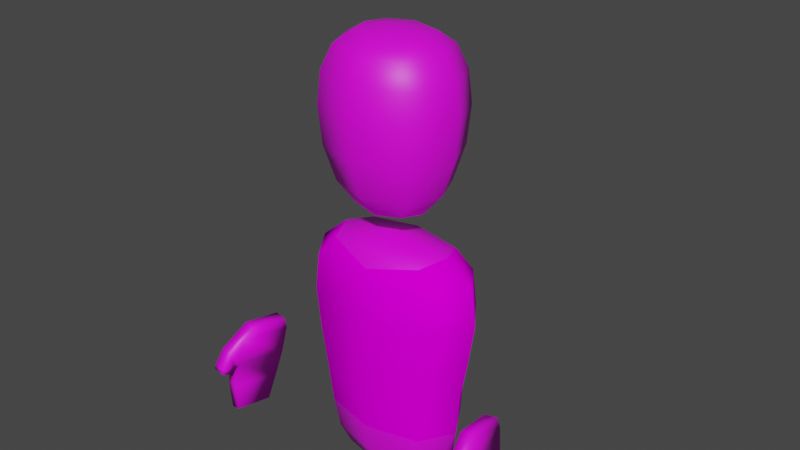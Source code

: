 # Source: ADIK_1_SENANG_.blend  (saved by Blender 2.93.20; exported with 4.5.12 LTS)
import bpy
from mathutils import Matrix  # noqa: F401  (used for matrix-valued properties, if any)

bpy.ops.wm.read_factory_settings(use_empty=True)
scene = bpy.context.scene
scene.name = 'Scene'

# ---- collections
col_collection = bpy.data.collections.new('Collection'); scene.collection.children.link(col_collection)

# ---- images (referenced by path relative to the original .blend; pixels are not part of the script)
import os
ASSET_DIR = os.environ.get("B2B_ASSET_DIR", "")  # directory of the original .blend (textures are referenced by path, not embedded)
HERE = os.path.dirname(os.path.abspath(__file__))  # packed textures are extracted next to this script under _unpacked/

def load_image(name, relpath, width, height, colorspace="sRGB"):
    """Load a texture the original file referenced (path relative to the .blend, or extracted next to this script)."""
    p = next((c for c in (os.path.join(HERE, relpath), os.path.join(ASSET_DIR, relpath)) if relpath and os.path.exists(c)), "")
    if p:
        img = bpy.data.images.load(p, check_existing=True)
        img.name = name
    else:  # same state as the original file: an image datablock whose file is absent (Cycles renders it pink)
        img = bpy.data.images.new(name, width, height)
        img.source = "FILE"
        img.filepath = "//" + (relpath or name)
    img.colorspace_settings.name = colorspace
    return img
img_il_570xn_2255055442_lm5w_jpg = load_image('il_570xN.2255055442_lm5w.jpg', 'textures/il_570xN.2255055442_lm5w.jpg', 1024, 1024, 'sRGB')
img_68097_1618667486_jpg = load_image('68097_1618667486.jpg', 'textures/68097_1618667486.jpg', 1024, 1024, 'sRGB')
img_skin = load_image('skin', 'textures/skin.png', 1024, 1024, 'sRGB')

# ---- materials (node trees are filled in below, after node groups)
mat_baju = bpy.data.materials.new('baju')
mat_baju.alpha_threshold = 0.0
mat_baju.use_transparent_shadow = False
mat_baju.line_color = (0.0, 0.0, 0.0, 1.0)
mat_celana = bpy.data.materials.new('celana')
mat_celana.use_transparent_shadow = False
mat_skin = bpy.data.materials.new('skin')
mat_skin.use_transparent_shadow = False

# ---- material node trees
mat_baju.use_nodes = True; mat_baju.node_tree.nodes.clear()
_N = mat_baju.node_tree.nodes; _L = mat_baju.node_tree.links
n0 = _N.new('ShaderNodeOutputMaterial'); n0.name = 'Material Output'; n0.location = (300, 300)
n1 = _N.new('ShaderNodeBsdfPrincipled'); n1.name = 'Principled BSDF'; n1.location = (10, 300)
n1.distribution = 'GGX'
n1.subsurface_method = 'BURLEY'
n1.inputs[2].default_value = 1.0
n1.inputs[3].default_value = 1.45
n1.inputs[13].default_value = 0.0
n1.inputs[27].default_value = (0.0, 0.0, 0.0, 1.0)
n1.inputs[28].default_value = 1.0
n2 = _N.new('ShaderNodeTexImage'); n2.name = 'Image Texture'; n2.location = (-280, 280)
n2.image = img_il_570xn_2255055442_lm5w_jpg
_L.new(n1.outputs[0], n0.inputs[0])
_L.new(n2.outputs[0], n1.inputs[0])
n0.is_active_output = True
mat_celana.use_nodes = True; mat_celana.node_tree.nodes.clear()
_N = mat_celana.node_tree.nodes; _L = mat_celana.node_tree.links
n0 = _N.new('ShaderNodeBsdfPrincipled'); n0.name = 'Principled BSDF'; n0.location = (10, 300)
n0.distribution = 'GGX'
n0.subsurface_method = 'BURLEY'
n0.inputs[3].default_value = 1.45
n0.inputs[27].default_value = (0.0, 0.0, 0.0, 1.0)
n0.inputs[28].default_value = 1.0
n1 = _N.new('ShaderNodeOutputMaterial'); n1.name = 'Material Output'; n1.location = (300, 300)
n2 = _N.new('ShaderNodeTexImage'); n2.name = 'Image Texture'; n2.location = (-280, 280)
n2.image = img_68097_1618667486_jpg
_L.new(n0.outputs[0], n1.inputs[0])
_L.new(n2.outputs[0], n0.inputs[0])
n1.is_active_output = True
mat_skin.use_nodes = True; mat_skin.node_tree.nodes.clear()
_N = mat_skin.node_tree.nodes; _L = mat_skin.node_tree.links
n0 = _N.new('ShaderNodeBsdfPrincipled'); n0.name = 'Principled BSDF'; n0.location = (10, 300)
n0.distribution = 'GGX'
n0.subsurface_method = 'BURLEY'
n0.inputs[3].default_value = 1.45
n0.inputs[27].default_value = (0.0, 0.0, 0.0, 1.0)
n0.inputs[28].default_value = 1.0
n1 = _N.new('ShaderNodeOutputMaterial'); n1.name = 'Material Output'; n1.location = (300, 300)
n2 = _N.new('ShaderNodeTexImage'); n2.name = 'Image Texture'; n2.location = (-378, 195)
n2.image = img_skin
_L.new(n0.outputs[0], n1.inputs[0])
_L.new(n2.outputs[0], n0.inputs[0])
n1.is_active_output = True

# ---- world
world_world = bpy.data.worlds.new('World'); scene.world = world_world
world_world.use_nodes = True; world_world.node_tree.nodes.clear()
_N = world_world.node_tree.nodes; _L = world_world.node_tree.links
n0 = _N.new('ShaderNodeOutputWorld'); n0.name = 'World Output'; n0.location = (300, 300)
n1 = _N.new('ShaderNodeBackground'); n1.name = 'Background'; n1.location = (10, 300)
n1.inputs[0].default_value = (0.05088, 0.05088, 0.05088, 1.0)
_L.new(n1.outputs[0], n0.inputs[0])
n0.is_active_output = True
world_world.color = (0.05088, 0.05088, 0.05088)
world_world.use_sun_shadow = False
world_world.sun_shadow_jitter_overblur = 0.0

# ---- meshes
me_cube_002 = bpy.data.meshes.new('Cube.002')
me_cube_002.from_pydata([(0.7072, 0.3923, 0.5732), (0.6241, 0.3621, -0.3587), (0.7072, -0.4903, 0.5732), (0.6241, -0.3891, -0.3587), (-0.7072, 0.3923, 0.5732), (-0.6241, 0.3621, -0.3587), (-0.7072, -0.4903, 0.5732), (-0.6241, -0.3891, -0.3587), (0.8434, -0.5092, 1.63), (-0.8434, -0.5092, 1.63), (0.8434, 0.3933, 1.63), (-0.8434, 0.3933, 1.63), (0.6181, -0.3963, 2.338), (-0.6181, -0.3963, 2.338), (0.6181, 0.2805, 2.338), (-0.6181, 0.2805, 2.338), (-0.3685, 0.2113, -0.6819), (-0.3685, -0.2205, -0.6819), (0.3685, 0.2113, -0.6819), (0.3685, -0.2205, -0.6819), (0.3417, -0.3581, 2.868), (-0.3417, -0.3581, 2.868), (0.3417, 0.2391, 2.868), (-0.3417, 0.2391, 2.868), (0.5937, -0.5783, 3.56), (-0.5937, -0.5783, 3.56), (0.5937, 0.4593, 3.56), (-0.5937, 0.4593, 3.56), (0.595, -0.5794, 4.423), (-0.595, -0.5794, 4.423), (0.595, 0.4604, 4.423), (-0.595, 0.4604, 4.423), (0.3455, -0.3615, 4.837), (-0.3455, -0.3615, 4.837), (0.3455, 0.2425, 4.837), (-0.3455, 0.2425, 4.837), (-0.8581, -0.0135, -0.3587), (0.0, 0.5029, -0.3587), (0.6677, 0.3869, 0.05455), (-0.6677, -0.4494, 0.05455), (0.6677, -0.4494, 0.05455), (-0.6677, 0.3869, 0.05455), (0.0, -0.6558, 0.5732), (0.9724, -0.04903, 0.5732), (0.0, -0.5299, -0.3587), (-0.9724, -0.04903, 0.5732), (0.0, 0.5578, 0.5732), (0.8581, -0.0135, -0.3587), (0.0, -0.6784, 1.63), (1.16, -0.05791, 1.63), (-1.16, -0.05791, 1.63), (0.0, 0.5626, 1.63), (-0.7826, 0.3932, 1.112), (0.7826, 0.3932, 1.112), (0.7826, -0.5068, 1.112), (-0.7826, -0.5068, 1.112), (0.0, -0.4705, 2.387), (0.7476, -0.05791, 2.387), (-0.7476, -0.05791, 2.387), (0.0, 0.3547, 2.387), (-0.8064, -0.4898, 2.08), (-0.8064, 0.374, 2.08), (0.8064, -0.4898, 2.08), (0.8064, 0.374, 2.08), (-0.4356, -0.004615, -0.6957), (0.0, 0.2506, -0.6957), (0.0, -0.2598, -0.6957), (0.4356, -0.004615, -0.6957), (0.5215, 0.3011, -0.5944), (-0.5215, 0.3011, -0.5944), (-0.5215, -0.3125, -0.5944), (0.5215, -0.3125, -0.5944), (4.191e-09, -0.4111, 2.818), (0.4024, -0.05951, 2.818), (-0.4024, -0.05951, 2.818), (3.725e-09, 0.2921, 2.818), (7.451e-09, -0.7729, 3.56), (0.8163, -0.05951, 3.56), (-0.8163, -0.05951, 3.56), (7.451e-09, 0.6538, 3.56), (-0.4894, -0.4872, 3.126), (-0.4894, 0.3682, 3.126), (0.4894, -0.4872, 3.126), (0.4894, 0.3682, 3.126), (1.315e-08, -0.7744, 4.423), (0.8181, -0.05951, 4.423), (-0.8181, -0.05951, 4.423), (7.451e-09, 0.6554, 4.423), (-0.6284, -0.6086, 4.022), (-0.6284, 0.4896, 4.022), (0.6284, -0.6086, 4.022), (0.6284, 0.4896, 4.022), (2.794e-09, -0.4156, 4.861), (0.4075, -0.05951, 4.861), (-0.4075, -0.05951, 4.861), (-2.794e-09, 0.2966, 4.861), (-0.4928, 0.3712, 4.704), (0.4928, 0.3712, 4.704), (0.4928, -0.4902, 4.704), (-0.4928, -0.4902, 4.704), (0.0, 0.562, 1.112), (0.0, -0.6062, 0.05455), (-0.918, -0.03126, 0.05455), (0.0, 0.4147, -0.5957), (0.918, -0.03126, 0.05455), (0.0, 0.5437, 0.05455), (-1.108, -0.05791, 2.085), (0.0, -0.6756, 1.112), (-1.076, -0.0568, 1.112), (1.076, -0.0568, 1.112), (0.0, -0.05791, 2.491), (0.0, -0.6523, 2.085), (0.0, 0.5364, 2.085), (1.108, -0.05791, 2.085), (0.0, -0.004615, -0.7245), (0.0, -0.4262, -0.5957), (-0.7147, -0.005726, -0.5957), (0.7147, -0.005726, -0.5957), (1.863e-09, -0.05951, 2.713), (-0.864, -0.05951, 4.022), (-0.6704, -0.05951, 3.121), (1.863e-09, -0.6453, 3.121), (1.863e-09, 0.5263, 3.121), (0.6704, -0.05951, 3.121), (0.0, 0.5305, 4.706), (-7.669e-09, -0.8145, 4.022), (7.669e-09, 0.6955, 4.022), (0.864, -0.05951, 4.022), (-6.519e-09, -0.05951, 4.911), (0.6752, -0.05951, 4.706), (-0.6752, -0.05951, 4.706), (2.794e-09, -0.6495, 4.706), (0.0, -0.5763, 2.211), (-1.54, -0.3683, 0.7215), (-1.653, -0.4927, 0.03296), (-1.597, -1.066, 0.8301), (-1.706, -1.139, 0.1336), (-1.697, -0.3519, 0.7431), (-1.799, -0.4775, 0.05299), (-1.755, -1.049, 0.8517), (-1.852, -1.124, 0.1536), (-1.836, -1.104, -0.2385), (-1.714, -1.111, -0.2175), (-1.674, -0.626, -0.293), (-1.796, -0.6192, -0.314), (-1.651, -1.116, 0.478), (-1.593, -0.4187, 0.3694), (-1.751, -0.4023, 0.391), (-1.808, -1.1, 0.4997), (-1.633, -1.244, 0.7043), (-1.791, -1.228, 0.726), (-1.817, -1.161, 0.4837), (-1.659, -1.177, 0.4621), (-1.672, -1.35, 0.4981), (-1.83, -1.333, 0.5198), (-1.825, -1.186, 0.4467), (-1.667, -1.203, 0.425), (-1.524, -0.4113, 0.8707), (-1.564, -0.9046, 0.9475), (-1.681, -0.3949, 0.8923), (-1.722, -0.8883, 0.9691), (-1.68, -1.353, 0.4392), (-1.838, -1.337, 0.4609), (-1.833, -1.23, 0.4201), (-1.675, -1.247, 0.3985), (1.598, -0.3683, 0.7215), (1.711, -0.4927, 0.03296), (1.655, -1.066, 0.8301), (1.764, -1.139, 0.1336), (1.755, -0.3519, 0.7431), (1.857, -0.4775, 0.05299), (1.813, -1.049, 0.8517), (1.91, -1.124, 0.1536), (1.894, -1.104, -0.2385), (1.772, -1.111, -0.2175), (1.732, -0.626, -0.293), (1.854, -0.6192, -0.314), (1.709, -1.116, 0.478), (1.651, -0.4187, 0.3694), (1.809, -0.4023, 0.391), (1.866, -1.1, 0.4997), (1.691, -1.244, 0.7043), (1.849, -1.228, 0.726), (1.875, -1.161, 0.4837), (1.717, -1.177, 0.4621), (1.73, -1.35, 0.4981), (1.888, -1.333, 0.5198), (1.883, -1.186, 0.4467), (1.725, -1.203, 0.425), (1.582, -0.4113, 0.8707), (1.622, -0.9046, 0.9475), (1.74, -0.3949, 0.8923), (1.78, -0.8883, 0.9691), (1.739, -1.353, 0.4392), (1.896, -1.337, 0.4609), (1.891, -1.23, 0.4201), (1.733, -1.247, 0.3985)], [], [(0, 46, 100, 53), (46, 4, 52, 100), (100, 52, 11, 51), (53, 100, 51, 10), (3, 40, 101, 44), (40, 2, 42, 101), (101, 42, 6, 39), (44, 101, 39, 7), (7, 39, 102, 36), (39, 6, 45, 102), (102, 45, 4, 41), (36, 102, 41, 5), (5, 37, 103, 69), (37, 1, 68, 103), (103, 68, 18, 65), (69, 103, 65, 16), (1, 38, 104, 47), (38, 0, 43, 104), (104, 43, 2, 40), (47, 104, 40, 3), (5, 41, 105, 37), (41, 4, 46, 105), (105, 46, 0, 38), (37, 105, 38, 1), (11, 50, 106, 61), (50, 9, 60, 106), (106, 60, 13, 58), (61, 106, 58, 15), (6, 42, 107, 55), (42, 2, 54, 107), (107, 54, 8, 48), (55, 107, 48, 9), (4, 45, 108, 52), (45, 6, 55, 108), (108, 55, 9, 50), (52, 108, 50, 11), (2, 43, 109, 54), (43, 0, 53, 109), (109, 53, 10, 49), (54, 109, 49, 8), (14, 59, 110, 57), (59, 15, 58, 110), (110, 58, 13, 56), (57, 110, 56, 12), (9, 48, 111, 60), (48, 8, 62, 111), (111, 62, 12, 132), (60, 111, 132, 13), (10, 51, 112, 63), (51, 11, 61, 112), (112, 61, 15, 59), (63, 112, 59, 14), (8, 49, 113, 62), (49, 10, 63, 113), (113, 63, 14, 57), (62, 113, 57, 12), (16, 65, 114, 64), (65, 18, 67, 114), (114, 67, 19, 66), (64, 114, 66, 17), (3, 44, 115, 71), (44, 7, 70, 115), (115, 70, 17, 66), (71, 115, 66, 19), (7, 36, 116, 70), (36, 5, 69, 116), (116, 69, 16, 64), (70, 116, 64, 17), (1, 47, 117, 68), (47, 3, 71, 117), (117, 71, 19, 67), (68, 117, 67, 18), (22, 73, 118, 75), (73, 20, 72, 118), (118, 72, 21, 74), (75, 118, 74, 23), (27, 78, 119, 89), (78, 25, 88, 119), (119, 88, 29, 86), (89, 119, 86, 31), (23, 74, 120, 81), (74, 21, 80, 120), (120, 80, 25, 78), (81, 120, 78, 27), (21, 72, 121, 80), (72, 20, 82, 121), (121, 82, 24, 76), (80, 121, 76, 25), (22, 75, 122, 83), (75, 23, 81, 122), (122, 81, 27, 79), (83, 122, 79, 26), (20, 73, 123, 82), (73, 22, 83, 123), (123, 83, 26, 77), (82, 123, 77, 24), (30, 87, 124, 97), (87, 31, 96, 124), (124, 96, 35, 95), (97, 124, 95, 34), (25, 76, 125, 88), (76, 24, 90, 125), (125, 90, 28, 84), (88, 125, 84, 29), (26, 79, 126, 91), (79, 27, 89, 126), (126, 89, 31, 87), (91, 126, 87, 30), (24, 77, 127, 90), (77, 26, 91, 127), (127, 91, 30, 85), (90, 127, 85, 28), (34, 95, 128, 93), (95, 35, 94, 128), (128, 94, 33, 92), (93, 128, 92, 32), (28, 85, 129, 98), (85, 30, 97, 129), (129, 97, 34, 93), (98, 129, 93, 32), (31, 86, 130, 96), (86, 29, 99, 130), (130, 99, 33, 94), (96, 130, 94, 35), (29, 84, 131, 99), (84, 28, 98, 131), (131, 98, 32, 92), (99, 131, 92, 33), (13, 132, 56), (132, 12, 56), (133, 137, 159, 157), (138, 134, 143, 144), (139, 148, 151, 150), (146, 133, 135, 145), (147, 137, 133, 146), (148, 139, 137, 147), (144, 143, 142, 141), (136, 140, 141, 142), (134, 136, 142, 143), (140, 138, 144, 141), (140, 148, 147, 138), (138, 147, 146, 134), (134, 146, 145, 136), (136, 145, 148, 140), (152, 149, 153, 156), (135, 139, 150, 149), (145, 135, 149, 152), (148, 145, 152, 151), (156, 153, 161, 164), (149, 150, 154, 153), (151, 152, 156, 155), (150, 151, 155, 154), (157, 159, 160, 158), (139, 135, 158, 160), (137, 139, 160, 159), (135, 133, 157, 158), (164, 161, 162, 163), (153, 154, 162, 161), (155, 156, 164, 163), (154, 155, 163, 162), (165, 189, 191, 169), (170, 176, 175, 166), (171, 182, 183, 180), (178, 177, 167, 165), (179, 178, 165, 169), (180, 179, 169, 171), (176, 173, 174, 175), (168, 174, 173, 172), (166, 175, 174, 168), (172, 173, 176, 170), (172, 170, 179, 180), (170, 166, 178, 179), (166, 168, 177, 178), (168, 172, 180, 177), (184, 188, 185, 181), (167, 181, 182, 171), (177, 184, 181, 167), (180, 183, 184, 177), (188, 196, 193, 185), (181, 185, 186, 182), (183, 187, 188, 184), (182, 186, 187, 183), (189, 190, 192, 191), (171, 192, 190, 167), (169, 191, 192, 171), (167, 190, 189, 165), (196, 195, 194, 193), (185, 193, 194, 186), (187, 195, 196, 188), (186, 194, 195, 187)])
me_cube_002.polygons.foreach_set('use_smooth', [True] * 190)
me_cube_002.polygons.foreach_set('material_index', [0, 0, 0, 0, 1, 0, 0, 1, 1, 0, 0, 1, 1, 1, 1, 1, 1, 0, 0, 1, 1, 0, 0, 1, 0, 0, 0, 0, 0, 0, 0, 0, 0, 0, 0, 0, 0, 0, 0, 0, 2, 2, 2, 2, 0, 0, 0, 0, 0, 0, 0, 0, 0, 0, 0, 0, 1, 1, 1, 1, 1, 1, 1, 1, 1, 1, 1, 1, 1, 1, 1, 1, 2, 2, 2, 2, 2, 2, 2, 2, 2, 2, 2, 2, 2, 2, 2, 2, 2, 2, 2, 2, 2, 2, 2, 2, 2, 2, 2, 2, 2, 2, 2, 2, 2, 2, 2, 2, 2, 2, 2, 2, 2, 2, 2, 2, 2, 2, 2, 2, 2, 2, 2, 2, 2, 2, 2, 2, 2, 2, 2, 2, 2, 2, 2, 2, 2, 2, 2, 2, 2, 2, 2, 2, 2, 2, 2, 2, 2, 2, 2, 2, 2, 2, 2, 2, 2, 2, 2, 2, 2, 2, 2, 2, 2, 2, 2, 2, 2, 2, 2, 2, 2, 2, 2, 2, 2, 2, 2, 2, 2, 2, 2, 2, 2, 2, 2, 2, 2, 2])
_uv = me_cube_002.uv_layers.new(name='UVMap')
_uv.uv.foreach_set('vector', [0.5511, 0.2056, 0.5031, 0.2056, 0.5031, 0.2465, 0.5563, 0.2465, 0.5031, 0.2056, 0.455, 0.2056, 0.4499, 0.2465, 0.5031, 0.2465, 0.5031, 0.2465, 0.4499, 0.2465, 0.4457, 0.286, 0.5031, 0.286, 0.5563, 0.2465, 0.5031, 0.2465, 0.5031, 0.286, 0.5604, 0.286, 0.6473, 0.7989, 0.6607, 0.8999, 0.5005, 0.8686, 0.5005, 0.7989, 0.6423, 0.2884, 0.6504, 0.4079, 0.5048, 0.4079, 0.5048, 0.2884, 0.5048, 0.2884, 0.5048, 0.4079, 0.3592, 0.4079, 0.3674, 0.2884, 0.5005, 0.7989, 0.5005, 0.8686, 0.3434, 0.8983, 0.3537, 0.7989, 0.3537, 0.7989, 0.3434, 0.9077, 0.2845, 0.9077, 0.2986, 0.7989, 0.3674, 0.2884, 0.3592, 0.4079, 0.3046, 0.4079, 0.3158, 0.2884, 0.4407, 0.1661, 0.437, 0.2056, 0.455, 0.2056, 0.4577, 0.1661, 0.2986, 0.5533, 0.2845, 0.614, 0.3434, 0.614, 0.3537, 0.5533, 0.3537, 0.5533, 0.5005, 0.5533, 0.5005, 0.5185, 0.3778, 0.5187, 0.5005, 0.5533, 0.6473, 0.5533, 0.6232, 0.5187, 0.5005, 0.5185, 0.5005, 0.5185, 0.6232, 0.5187, 0.5872, 0.5059, 0.5005, 0.5038, 0.3778, 0.5187, 0.5005, 0.5185, 0.5005, 0.5038, 0.4138, 0.5059, 0.6473, 0.5533, 0.6576, 0.614, 0.7165, 0.614, 0.7024, 0.5533, 0.5485, 0.1661, 0.5511, 0.2056, 0.5692, 0.2056, 0.5655, 0.1661, 0.6938, 0.2884, 0.705, 0.4079, 0.6504, 0.4079, 0.6423, 0.2884, 0.7024, 0.7989, 0.7165, 0.9077, 0.6576, 0.9077, 0.6473, 0.7989, 0.3537, 0.5533, 0.3434, 0.614, 0.5005, 0.614, 0.5005, 0.5533, 0.4577, 0.1661, 0.455, 0.2056, 0.5031, 0.2056, 0.5031, 0.1661, 0.5031, 0.1661, 0.5031, 0.2056, 0.5511, 0.2056, 0.5485, 0.1661, 0.5005, 0.5533, 0.5005, 0.614, 0.6576, 0.614, 0.6473, 0.5533, 0.4457, 0.286, 0.4242, 0.286, 0.4277, 0.3206, 0.4483, 0.3202, 0.2661, 0.6514, 0.3312, 0.6514, 0.3388, 0.7551, 0.2766, 0.7562, 0.2766, 0.7562, 0.3388, 0.7551, 0.3776, 0.8145, 0.3509, 0.8259, 0.3388, 0.7551, 0.2766, 0.7562, 0.3509, 0.8259, 0.3776, 0.8145, 0.3592, 0.4079, 0.5048, 0.4079, 0.5048, 0.5319, 0.3437, 0.5319, 0.5048, 0.4079, 0.6504, 0.4079, 0.6659, 0.5319, 0.5048, 0.5319, 0.5048, 0.5319, 0.6659, 0.5319, 0.6785, 0.6514, 0.5048, 0.6514, 0.3437, 0.5319, 0.5048, 0.5319, 0.5048, 0.6514, 0.3312, 0.6514, 0.455, 0.2056, 0.437, 0.2056, 0.4299, 0.2465, 0.4499, 0.2465, 0.3046, 0.4079, 0.3592, 0.4079, 0.3437, 0.5319, 0.2833, 0.5319, 0.2833, 0.5319, 0.3437, 0.5319, 0.3312, 0.6514, 0.2661, 0.6514, 0.4499, 0.2465, 0.4299, 0.2465, 0.4242, 0.286, 0.4457, 0.286, 0.6504, 0.4079, 0.705, 0.4079, 0.7263, 0.5319, 0.6659, 0.5319, 0.5692, 0.2056, 0.5511, 0.2056, 0.5563, 0.2465, 0.5762, 0.2465, 0.5762, 0.2465, 0.5563, 0.2465, 0.5604, 0.286, 0.5819, 0.286, 0.6659, 0.5319, 0.7263, 0.5319, 0.7436, 0.6514, 0.6785, 0.6514, 0.9627, 0.644, 0.8354, 0.6554, 0.8354, 0.6792, 0.9893, 0.6554, 0.8354, 0.6554, 0.7082, 0.644, 0.6815, 0.6554, 0.8354, 0.6792, 0.8354, 0.6792, 0.6815, 0.6554, 0.7082, 0.644, 0.8354, 0.6554, 0.9893, 0.6554, 0.8354, 0.6792, 0.8354, 0.6554, 0.9627, 0.644, 0.3312, 0.6514, 0.5048, 0.6514, 0.5048, 0.7562, 0.3388, 0.7551, 0.5048, 0.6514, 0.6785, 0.6514, 0.6708, 0.7551, 0.5048, 0.7562, 0.5048, 0.7562, 0.6708, 0.7551, 0.6321, 0.8145, 0.5048, 0.7853, 0.3388, 0.7551, 0.5048, 0.7562, 0.5048, 0.7853, 0.3776, 0.8145, 0.5604, 0.286, 0.5031, 0.286, 0.5031, 0.3206, 0.5579, 0.3202, 0.5031, 0.286, 0.4457, 0.286, 0.4483, 0.3202, 0.5031, 0.3206, 0.5048, 0.7562, 0.3388, 0.7551, 0.3776, 0.8145, 0.5048, 0.8259, 0.6708, 0.7551, 0.5048, 0.7562, 0.5048, 0.8259, 0.6321, 0.8145, 0.6785, 0.6514, 0.7436, 0.6514, 0.733, 0.7562, 0.6708, 0.7551, 0.5819, 0.286, 0.5604, 0.286, 0.5579, 0.3202, 0.5784, 0.3206, 0.733, 0.7562, 0.6708, 0.7551, 0.6321, 0.8145, 0.6587, 0.8259, 0.6708, 0.7551, 0.733, 0.7562, 0.6587, 0.8259, 0.6321, 0.8145, 0.4138, 0.7138, 0.5005, 0.7101, 0.5005, 0.7025, 0.398, 0.7101, 0.5005, 0.7101, 0.5872, 0.7138, 0.603, 0.7101, 0.5005, 0.7025, 0.5005, 0.7025, 0.603, 0.7101, 0.5872, 0.7138, 0.5005, 0.7101, 0.398, 0.7101, 0.5005, 0.7025, 0.5005, 0.7101, 0.4138, 0.7138, 0.6473, 0.7989, 0.5005, 0.7989, 0.5005, 0.7365, 0.6232, 0.7368, 0.5005, 0.7989, 0.3537, 0.7989, 0.3778, 0.7368, 0.5005, 0.7365, 0.5005, 0.7365, 0.3778, 0.7368, 0.4138, 0.7138, 0.5005, 0.7101, 0.6232, 0.7368, 0.5005, 0.7365, 0.5005, 0.7101, 0.5872, 0.7138, 0.3537, 0.7989, 0.2986, 0.7989, 0.3323, 0.7365, 0.3778, 0.7368, 0.2986, 0.5533, 0.3537, 0.5533, 0.3778, 0.5187, 0.3323, 0.5185, 0.3323, 0.5185, 0.3778, 0.5187, 0.4138, 0.5059, 0.398, 0.5038, 0.3778, 0.7368, 0.3323, 0.7365, 0.398, 0.7101, 0.4138, 0.7138, 0.6473, 0.5533, 0.7024, 0.5533, 0.6686, 0.5185, 0.6232, 0.5187, 0.7024, 0.7989, 0.6473, 0.7989, 0.6232, 0.7368, 0.6686, 0.7365, 0.6686, 0.7365, 0.6232, 0.7368, 0.5872, 0.7138, 0.603, 0.7101, 0.6232, 0.5187, 0.6686, 0.5185, 0.603, 0.5038, 0.5872, 0.5059, 0.5809, 0.7022, 0.5513, 0.7208, 0.5036, 0.6671, 0.5827, 0.6431, 0.5513, 0.7208, 0.5304, 0.7375, 0.5036, 0.7331, 0.5036, 0.6671, 0.5036, 0.6671, 0.5036, 0.7331, 0.4768, 0.7375, 0.4559, 0.7208, 0.4244, 0.6431, 0.5036, 0.6671, 0.4559, 0.7208, 0.4262, 0.7022, 0.3818, 0.7757, 0.4311, 0.7852, 0.4312, 0.8174, 0.3806, 0.8231, 0.4311, 0.7852, 0.4675, 0.7882, 0.4668, 0.8151, 0.4312, 0.8174, 0.4312, 0.8174, 0.4668, 0.8151, 0.4691, 0.8379, 0.4355, 0.8441, 0.3806, 0.8231, 0.4312, 0.8174, 0.4355, 0.8441, 0.392, 0.862, 0.4262, 0.7022, 0.4559, 0.7208, 0.4392, 0.7514, 0.401, 0.7313, 0.4559, 0.7208, 0.4768, 0.7375, 0.4713, 0.7603, 0.4392, 0.7514, 0.4392, 0.7514, 0.4713, 0.7603, 0.4675, 0.7882, 0.4311, 0.7852, 0.401, 0.7313, 0.4392, 0.7514, 0.4311, 0.7852, 0.3818, 0.7757, 0.4768, 0.7375, 0.5036, 0.7331, 0.5036, 0.7608, 0.4713, 0.7603, 0.5036, 0.7331, 0.5304, 0.7375, 0.5358, 0.7603, 0.5036, 0.7608, 0.8596, 0.9477, 0.8274, 0.9482, 0.8235, 0.9202, 0.8596, 0.9201, 0.8918, 0.9482, 0.8596, 0.9477, 0.8596, 0.9201, 0.8957, 0.9202, 0.5809, 0.7022, 0.5827, 0.6431, 0.6613, 0.6682, 0.6061, 0.7313, 0.4244, 0.6431, 0.4262, 0.7022, 0.401, 0.7313, 0.3458, 0.6682, 0.3458, 0.6682, 0.401, 0.7313, 0.3818, 0.7757, 0.2834, 0.7427, 0.6061, 0.7313, 0.6613, 0.6682, 0.7237, 0.7427, 0.6253, 0.7757, 0.5304, 0.7375, 0.5513, 0.7208, 0.568, 0.7514, 0.5358, 0.7603, 0.5513, 0.7208, 0.5809, 0.7022, 0.6061, 0.7313, 0.568, 0.7514, 0.568, 0.7514, 0.6061, 0.7313, 0.6253, 0.7757, 0.576, 0.7852, 0.5358, 0.7603, 0.568, 0.7514, 0.576, 0.7852, 0.5396, 0.7882, 0.6151, 0.862, 0.6937, 0.9229, 0.6392, 0.9578, 0.5975, 0.8882, 0.3134, 0.9229, 0.392, 0.862, 0.4096, 0.8882, 0.3679, 0.9578, 0.3679, 0.9578, 0.4096, 0.8882, 0.4289, 0.9072, 0.4267, 0.9655, 0.5975, 0.8882, 0.6392, 0.9578, 0.5805, 0.9655, 0.5782, 0.9072, 0.8235, 0.948, 0.8596, 0.9482, 0.8596, 0.9744, 0.8228, 0.9749, 0.8596, 0.9482, 0.8957, 0.948, 0.8964, 0.9749, 0.8596, 0.9744, 0.5036, 0.8146, 0.5404, 0.8151, 0.538, 0.8379, 0.5036, 0.8373, 0.4668, 0.8151, 0.5036, 0.8146, 0.5036, 0.8373, 0.4691, 0.8379, 0.6253, 0.7757, 0.7237, 0.7427, 0.7387, 0.8447, 0.6266, 0.8231, 0.2834, 0.7427, 0.3818, 0.7757, 0.3806, 0.8231, 0.2684, 0.8447, 0.2684, 0.8447, 0.3806, 0.8231, 0.392, 0.862, 0.3134, 0.9229, 0.6266, 0.8231, 0.7387, 0.8447, 0.6937, 0.9229, 0.6151, 0.862, 0.5396, 0.7882, 0.576, 0.7852, 0.5759, 0.8174, 0.5404, 0.8151, 0.576, 0.7852, 0.6253, 0.7757, 0.6266, 0.8231, 0.5759, 0.8174, 0.5759, 0.8174, 0.6266, 0.8231, 0.6151, 0.862, 0.5716, 0.8441, 0.5404, 0.8151, 0.5759, 0.8174, 0.5716, 0.8441, 0.538, 0.8379, 0.5782, 0.9072, 0.5805, 0.9655, 0.5036, 0.9395, 0.5508, 0.8871, 0.4267, 0.9655, 0.4289, 0.9072, 0.4563, 0.8871, 0.5036, 0.9395, 0.5036, 0.9395, 0.4563, 0.8871, 0.4773, 0.8717, 0.5036, 0.8748, 0.5508, 0.8871, 0.5036, 0.9395, 0.5036, 0.8748, 0.5298, 0.8717, 0.538, 0.8379, 0.5716, 0.8441, 0.5639, 0.8655, 0.5344, 0.856, 0.5716, 0.8441, 0.6151, 0.862, 0.5975, 0.8882, 0.5639, 0.8655, 0.5639, 0.8655, 0.5975, 0.8882, 0.5782, 0.9072, 0.5508, 0.8871, 0.5344, 0.856, 0.5639, 0.8655, 0.5508, 0.8871, 0.5298, 0.8717, 0.392, 0.862, 0.4355, 0.8441, 0.4432, 0.8655, 0.4096, 0.8882, 0.4355, 0.8441, 0.4691, 0.8379, 0.4727, 0.856, 0.4432, 0.8655, 0.4432, 0.8655, 0.4727, 0.856, 0.4773, 0.8717, 0.4563, 0.8871, 0.4096, 0.8882, 0.4432, 0.8655, 0.4563, 0.8871, 0.4289, 0.9072, 0.4691, 0.8379, 0.5036, 0.8373, 0.5036, 0.8554, 0.4727, 0.856, 0.5036, 0.8373, 0.538, 0.8379, 0.5344, 0.856, 0.5036, 0.8554, 0.5036, 0.8554, 0.5344, 0.856, 0.5298, 0.8717, 0.5036, 0.8748, 0.4727, 0.856, 0.5036, 0.8554, 0.5036, 0.8748, 0.4773, 0.8717, 0.7082, 0.644, 0.8354, 0.6148, 0.8354, 0.6554, 0.8354, 0.6148, 0.9627, 0.644, 0.8354, 0.6554, 0.8025, 0.4573, 0.8025, 0.3904, 0.8025, 0.3904, 0.8025, 0.4573, 0.7356, 0.3904, 0.7356, 0.4573, 0.7356, 0.4573, 0.7356, 0.3904, 0.9364, 0.3904, 0.9024, 0.3904, 0.9024, 0.3904, 0.9364, 0.3904, 0.8355, 0.4573, 0.8694, 0.4573, 0.8694, 0.5243, 0.8355, 0.5243, 0.7685, 0.3904, 0.8025, 0.3904, 0.8025, 0.4573, 0.7685, 0.4573, 0.9024, 0.3904, 0.9364, 0.3904, 0.9364, 0.4573, 0.9024, 0.4573, 0.8025, 0.3235, 0.8694, 0.3235, 0.8694, 0.3904, 0.8025, 0.3904, 0.8025, 0.3904, 0.8025, 0.4573, 0.8025, 0.4573, 0.8025, 0.3904, 0.8025, 0.4573, 0.8025, 0.5243, 0.8025, 0.5243, 0.8025, 0.4573, 0.8694, 0.3904, 0.8694, 0.4573, 0.8694, 0.4573, 0.8694, 0.3904, 0.8694, 0.3904, 0.9024, 0.3904, 0.9024, 0.4573, 0.8694, 0.4573, 0.7356, 0.3904, 0.7685, 0.3904, 0.7685, 0.4573, 0.7356, 0.4573, 0.8025, 0.4573, 0.8355, 0.4573, 0.8355, 0.5243, 0.8025, 0.5243, 0.8025, 0.3904, 0.8355, 0.3904, 0.8355, 0.4573, 0.8025, 0.4573, 0.8355, 0.5243, 0.8694, 0.5243, 0.8694, 0.5243, 0.8355, 0.5243, 0.8025, 0.3235, 0.8694, 0.3235, 0.8694, 0.3235, 0.8025, 0.3235, 0.8355, 0.5243, 0.8694, 0.5243, 0.8694, 0.5243, 0.8355, 0.5243, 0.8355, 0.4573, 0.8355, 0.3904, 0.8355, 0.3904, 0.8355, 0.4573, 0.8355, 0.5243, 0.8694, 0.5243, 0.8694, 0.5243, 0.8355, 0.5243, 0.8025, 0.3235, 0.8694, 0.3235, 0.8694, 0.3235, 0.8025, 0.3235, 0.8355, 0.4573, 0.8355, 0.3904, 0.8355, 0.3904, 0.8355, 0.4573, 0.9364, 0.3904, 0.9024, 0.3904, 0.9024, 0.3904, 0.9364, 0.3904, 0.8025, 0.2565, 0.8694, 0.2565, 0.8694, 0.3235, 0.8025, 0.3235, 0.8694, 0.3235, 0.8025, 0.3235, 0.8025, 0.3235, 0.8694, 0.3235, 0.9364, 0.4573, 0.9364, 0.3904, 0.9364, 0.3904, 0.9364, 0.4573, 0.8694, 0.5243, 0.8694, 0.4573, 0.8694, 0.4573, 0.8694, 0.5243, 0.8355, 0.3904, 0.8694, 0.3904, 0.8694, 0.4573, 0.8355, 0.4573, 0.8025, 0.3235, 0.8694, 0.3235, 0.8694, 0.3235, 0.8025, 0.3235, 0.8355, 0.4573, 0.8355, 0.3904, 0.8355, 0.3904, 0.8355, 0.4573, 0.9364, 0.3904, 0.9024, 0.3904, 0.9024, 0.3904, 0.9364, 0.3904, 0.8025, 0.4573, 0.8025, 0.4573, 0.8025, 0.3904, 0.8025, 0.3904, 0.7356, 0.3904, 0.7356, 0.3904, 0.7356, 0.4573, 0.7356, 0.4573, 0.9364, 0.3904, 0.9364, 0.3904, 0.9024, 0.3904, 0.9024, 0.3904, 0.8355, 0.4573, 0.8355, 0.5243, 0.8694, 0.5243, 0.8694, 0.4573, 0.7685, 0.3904, 0.7685, 0.4573, 0.8025, 0.4573, 0.8025, 0.3904, 0.9024, 0.3904, 0.9024, 0.4573, 0.9364, 0.4573, 0.9364, 0.3904, 0.8025, 0.3235, 0.8025, 0.3904, 0.8694, 0.3904, 0.8694, 0.3235, 0.8025, 0.3904, 0.8025, 0.3904, 0.8025, 0.4573, 0.8025, 0.4573, 0.8025, 0.4573, 0.8025, 0.4573, 0.8025, 0.5243, 0.8025, 0.5243, 0.8694, 0.3904, 0.8694, 0.3904, 0.8694, 0.4573, 0.8694, 0.4573, 0.8694, 0.3904, 0.8694, 0.4573, 0.9024, 0.4573, 0.9024, 0.3904, 0.7356, 0.3904, 0.7356, 0.4573, 0.7685, 0.4573, 0.7685, 0.3904, 0.8025, 0.4573, 0.8025, 0.5243, 0.8355, 0.5243, 0.8355, 0.4573, 0.8025, 0.3904, 0.8025, 0.4573, 0.8355, 0.4573, 0.8355, 0.3904, 0.8355, 0.5243, 0.8355, 0.5243, 0.8694, 0.5243, 0.8694, 0.5243, 0.8025, 0.3235, 0.8025, 0.3235, 0.8694, 0.3235, 0.8694, 0.3235, 0.8355, 0.5243, 0.8355, 0.5243, 0.8694, 0.5243, 0.8694, 0.5243, 0.8355, 0.4573, 0.8355, 0.4573, 0.8355, 0.3904, 0.8355, 0.3904, 0.8355, 0.5243, 0.8355, 0.5243, 0.8694, 0.5243, 0.8694, 0.5243, 0.8025, 0.3235, 0.8025, 0.3235, 0.8694, 0.3235, 0.8694, 0.3235, 0.8355, 0.4573, 0.8355, 0.4573, 0.8355, 0.3904, 0.8355, 0.3904, 0.9364, 0.3904, 0.9364, 0.3904, 0.9024, 0.3904, 0.9024, 0.3904, 0.8025, 0.2565, 0.8025, 0.3235, 0.8694, 0.3235, 0.8694, 0.2565, 0.8694, 0.3235, 0.8694, 0.3235, 0.8025, 0.3235, 0.8025, 0.3235, 0.9364, 0.4573, 0.9364, 0.4573, 0.9364, 0.3904, 0.9364, 0.3904, 0.8694, 0.5243, 0.8694, 0.5243, 0.8694, 0.4573, 0.8694, 0.4573, 0.8355, 0.3904, 0.8355, 0.4573, 0.8694, 0.4573, 0.8694, 0.3904, 0.8025, 0.3235, 0.8025, 0.3235, 0.8694, 0.3235, 0.8694, 0.3235, 0.8355, 0.4573, 0.8355, 0.4573, 0.8355, 0.3904, 0.8355, 0.3904, 0.9364, 0.3904, 0.9364, 0.3904, 0.9024, 0.3904, 0.9024, 0.3904])
me_cube_002.materials.append(mat_baju)
me_cube_002.materials.append(mat_celana)
me_cube_002.materials.append(mat_skin)
me_cube_002.use_remesh_preserve_volume = False
me_cube_002.use_remesh_preserve_attributes = False
me_cube_002.use_mirror_x = True
me_cube_002.use_mirror_vertex_groups = False
me_cube_002.update()
arm_armature_001 = bpy.data.armatures.new('Armature.001')  # bones are not reproduced

# ---- objects
ob_cube_001 = bpy.data.objects.new('Cube.001', me_cube_002)
ob_armature_001 = bpy.data.objects.new('Armature.001', arm_armature_001)

# ---- transforms, parenting, visibility, modifiers, constraints
ob_cube_001.parent = ob_armature_001
ob_cube_001.matrix_parent_inverse = Matrix(((0.3413, -0.0, -0.0, -1.389), (-0.0, 0.3413, 0.0, 0.2241), (-0.0, -0.0, 0.3413, 0.2503), (-0.0, 0.0, -0.0, 1.0)))
ob_cube_001.location = (4.077, 0.0, 0.0)
ob_cube_001.lock_rotations_4d = False
ob_cube_001.empty_display_type = 'ARROWS'
ob_cube_001.lineart.crease_threshold = 0.0
ob_cube_001.use_mesh_mirror_x = True
_vg = ob_cube_001.vertex_groups.new(name='Bone')
_vg.add([0, 1, 2, 3, 4, 5, 6, 7, 8, 9, 10, 11, 12, 13, 14, 15, 16, 17, 18, 19, 36, 37, 38, 39, 40, 41, 42, 43, 44, 45, 46, 47, 48, 49, 50, 51, 52, 53, 54, 55, 56, 57, 58, 59, 60, 61, 62, 63, 64, 65, 66, 67, 68, 69, 70, 71, 100, 101, 102, 103, 104, 105, 106, 107, 108, 109, 110, 111, 112, 113, 114, 115, 116, 117, 132], 1.0, 'REPLACE')
_vg = ob_cube_001.vertex_groups.new(name='Bone.001')
_vg.add([20, 21, 22, 23, 24, 25, 26, 27, 28, 29, 30, 31, 32, 33, 34, 35, 72, 73, 74, 75, 76, 77, 78, 79, 80, 81, 82, 83, 84, 85, 86, 87, 88, 89, 90, 91, 92, 93, 94, 95, 96, 97, 98, 99, 118, 119, 120, 121, 122, 123, 124, 125, 126, 127, 128, 129, 130, 131], 1.0, 'REPLACE')
_vg = ob_cube_001.vertex_groups.new(name='Bone.002')
_vg.add([133, 134, 135, 136, 137, 138, 139, 140, 141, 142, 143, 144, 145, 146, 147, 148, 149, 150, 151, 152, 153, 154, 155, 156, 157, 158, 159, 160, 161, 162, 163, 164], 1.0, 'REPLACE')
_vg = ob_cube_001.vertex_groups.new(name='Bone.003')
_vg.add([165, 166, 167, 168, 169, 170, 171, 172, 173, 174, 175, 176, 177, 178, 179, 180, 181, 182, 183, 184, 185, 186, 187, 188, 189, 190, 191, 192, 193, 194, 195, 196], 1.0, 'REPLACE')
_m = ob_cube_001.modifiers.new('Armature', 'ARMATURE')
_m.object = ob_armature_001
ob_armature_001.location = (-0.001508, -0.6566, -0.7334)
ob_armature_001.scale = (2.93, 2.93, 2.93)
ob_armature_001.show_in_front = True

# ---- collection membership
col_collection.objects.link(ob_cube_001)
col_collection.objects.link(ob_armature_001)

# ---- scene / render settings (as saved in the file)
scene.frame_start = 1; scene.frame_end = 116; scene.frame_set(71)
scene.render.engine = 'BLENDER_EEVEE_NEXT'
scene.cycles.use_denoising = False
scene.cycles.samples = 128
scene.cycles.sampling_pattern = 'TABULATED_SOBOL'
scene.cycles.use_adaptive_sampling = False
scene.cycles.use_light_tree = False
scene.view_settings.view_transform = 'Filmic'
bpy.context.view_layer.update()

# ---- added for rendering (the .blend has no active camera and no usable light): camera, sun
cam_auto = bpy.data.cameras.new('AutoCamera')
cam_auto.lens = 50.0
cam_auto.sensor_width = 36.0
cam_auto.clip_end = 1000.0
ob_auto_camera = bpy.data.objects.new('AutoCamera', cam_auto)
scene.collection.objects.link(ob_auto_camera)
ob_auto_camera.location = (7.24462, -8.65553, 8.3134)
ob_auto_camera.rotation_euler = (1.09748, -7.21219e-08, 0.694738)
scene.camera = ob_auto_camera
light_auto_sun = bpy.data.lights.new('AutoSun', 'SUN')
light_auto_sun.energy = 3.0
light_auto_sun.angle = 0.0523599
ob_auto_sun = bpy.data.objects.new('AutoSun', light_auto_sun)
scene.collection.objects.link(ob_auto_sun)
ob_auto_sun.rotation_euler = (0.872665, 0.174533, 0.523599)
bpy.context.view_layer.update()
